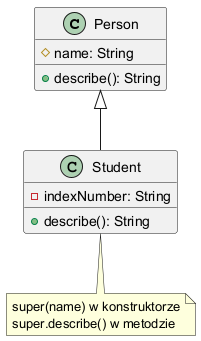

The diagram above was rendered by PlantUML. Its source (embedded in the PNG):
@startuml
class Person {
  #name: String
  +describe(): String
}
class Student {
  -indexNumber: String
  +describe(): String
}
Person <|-- Student
note bottom of Student
super(name) w konstruktorze
super.describe() w metodzie
end note
@enduml